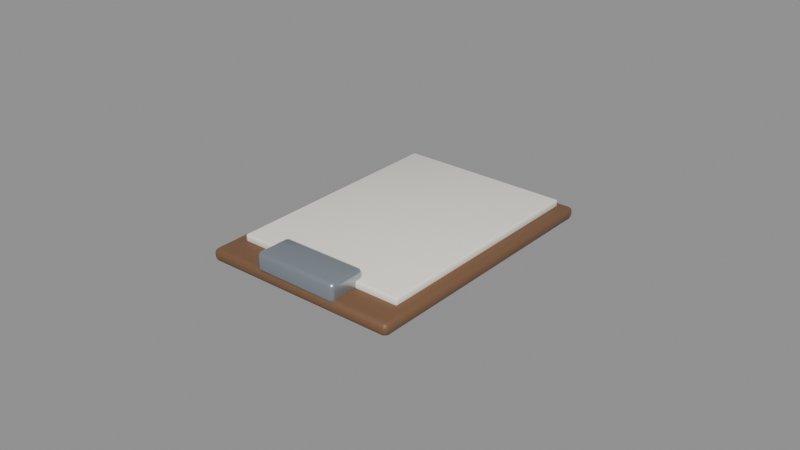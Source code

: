 # Source: Doc_Clipboard.blend  (saved by Blender 5.3.31; exported with 4.5.12 LTS)
import bpy
from mathutils import Matrix  # noqa: F401  (used for matrix-valued properties, if any)

bpy.ops.wm.read_factory_settings(use_empty=True)
scene = bpy.context.scene
scene.name = 'Scene'

# ---- materials (node trees are filled in below, after node groups)
mat_mat_darkwood = bpy.data.materials.new('Mat_DarkWood')
mat_mat_darkwood.diffuse_color = (0.1789, 0.08898, 0.04323, 1.0)
mat_mat_paperwarm = bpy.data.materials.new('Mat_PaperWarm')
mat_mat_paperwarm.diffuse_color = (0.9662, 0.9287, 0.8378, 1.0)
mat_mat_brushedmetal = bpy.data.materials.new('Mat_BrushedMetal')
mat_mat_brushedmetal.diffuse_color = (0.3801, 0.4269, 0.4844, 1.0)

# ---- material node trees
mat_mat_darkwood.use_nodes = True; mat_mat_darkwood.node_tree.nodes.clear()
_N = mat_mat_darkwood.node_tree.nodes; _L = mat_mat_darkwood.node_tree.links
n0 = _N.new('ShaderNodeBsdfPrincipled'); n0.name = 'Principled BSDF'; n0.location = (-200, 100)
n0.inputs[0].default_value = (0.1789, 0.08898, 0.04323, 1.0)
n0.inputs[2].default_value = 0.52
n0.inputs[10].default_value = 0.005
n1 = _N.new('ShaderNodeOutputMaterial'); n1.name = 'Material Output'; n1.location = (200, 100)
_L.new(n0.outputs[0], n1.inputs[0])
n1.is_active_output = True
mat_mat_paperwarm.use_nodes = True; mat_mat_paperwarm.node_tree.nodes.clear()
_N = mat_mat_paperwarm.node_tree.nodes; _L = mat_mat_paperwarm.node_tree.links
n0 = _N.new('ShaderNodeBsdfPrincipled'); n0.name = 'Principled BSDF'; n0.location = (-200, 100)
n0.inputs[0].default_value = (0.9662, 0.9287, 0.8378, 1.0)
n0.inputs[2].default_value = 0.58
n0.inputs[10].default_value = 0.005
n1 = _N.new('ShaderNodeOutputMaterial'); n1.name = 'Material Output'; n1.location = (200, 100)
_L.new(n0.outputs[0], n1.inputs[0])
n1.is_active_output = True
mat_mat_brushedmetal.use_nodes = True; mat_mat_brushedmetal.node_tree.nodes.clear()
_N = mat_mat_brushedmetal.node_tree.nodes; _L = mat_mat_brushedmetal.node_tree.links
n0 = _N.new('ShaderNodeBsdfPrincipled'); n0.name = 'Principled BSDF'; n0.location = (-200, 100)
n0.inputs[0].default_value = (0.3801, 0.4269, 0.4844, 1.0)
n0.inputs[1].default_value = 0.7
n0.inputs[2].default_value = 0.28
n0.inputs[10].default_value = 0.005
n1 = _N.new('ShaderNodeOutputMaterial'); n1.name = 'Material Output'; n1.location = (200, 100)
_L.new(n0.outputs[0], n1.inputs[0])
n1.is_active_output = True

# ---- meshes
me_cube = bpy.data.meshes.new('Cube')
me_cube.from_pydata([(-0.0305, -0.0425, -0.002), (-0.0305, -0.044, -0.0005), (-0.032, -0.0425, -0.0005), (-0.0305, -0.04356, -0.001561), (-0.03137, -0.04337, -0.001366), (-0.03156, -0.04356, -0.0005), (-0.03156, -0.0425, -0.001561), (-0.0305, -0.044, 0.0005), (-0.0305, -0.0425, 0.002), (-0.032, -0.0425, 0.0005), (-0.0305, -0.04356, 0.001561), (-0.03137, -0.04337, 0.001366), (-0.03156, -0.0425, 0.001561), (-0.03156, -0.04356, 0.0005), (-0.0305, 0.0425, -0.002), (-0.032, 0.0425, -0.0005), (-0.0305, 0.044, -0.0005), (-0.03156, 0.0425, -0.001561), (-0.03137, 0.04337, -0.001366), (-0.03156, 0.04356, -0.0005), (-0.0305, 0.04356, -0.001561), (-0.0305, 0.0425, 0.002), (-0.0305, 0.044, 0.0005), (-0.032, 0.0425, 0.0005), (-0.0305, 0.04356, 0.001561), (-0.03137, 0.04337, 0.001366), (-0.03156, 0.04356, 0.0005), (-0.03156, 0.0425, 0.001561), (0.0305, -0.0425, -0.002), (0.032, -0.0425, -0.0005), (0.0305, -0.044, -0.0005), (0.03156, -0.0425, -0.001561), (0.03137, -0.04337, -0.001366), (0.03156, -0.04356, -0.0005), (0.0305, -0.04356, -0.001561), (0.0305, -0.0425, 0.002), (0.0305, -0.044, 0.0005), (0.032, -0.0425, 0.0005), (0.0305, -0.04356, 0.001561), (0.03137, -0.04337, 0.001366), (0.03156, -0.04356, 0.0005), (0.03156, -0.0425, 0.001561), (0.0305, 0.0425, -0.002), (0.0305, 0.044, -0.0005), (0.032, 0.0425, -0.0005), (0.0305, 0.04356, -0.001561), (0.03137, 0.04337, -0.001366), (0.03156, 0.04356, -0.0005), (0.03156, 0.0425, -0.001561), (0.0305, 0.0425, 0.002), (0.032, 0.0425, 0.0005), (0.0305, 0.044, 0.0005), (0.03156, 0.0425, 0.001561), (0.03137, 0.04337, 0.001366), (0.03156, 0.04356, 0.0005), (0.0305, 0.04356, 0.001561)], [], [(0, 3, 4, 6), (1, 5, 4, 3), (2, 6, 4, 5), (7, 10, 11, 13), (8, 12, 11, 10), (9, 13, 11, 12), (14, 17, 18, 20), (15, 19, 18, 17), (16, 20, 18, 19), (21, 24, 25, 27), (22, 26, 25, 24), (23, 27, 25, 26), (28, 31, 32, 34), (29, 33, 32, 31), (30, 34, 32, 33), (35, 38, 39, 41), (36, 40, 39, 38), (37, 41, 39, 40), (42, 45, 46, 48), (43, 47, 46, 45), (44, 48, 46, 47), (49, 52, 53, 55), (50, 54, 53, 52), (51, 55, 53, 54), (14, 0, 6, 17), (17, 6, 2, 15), (1, 7, 13, 5), (5, 13, 9, 2), (8, 21, 27, 12), (12, 27, 23, 9), (22, 16, 19, 26), (26, 19, 15, 23), (42, 14, 20, 45), (45, 20, 16, 43), (21, 49, 55, 24), (24, 55, 51, 22), (50, 44, 47, 54), (54, 47, 43, 51), (28, 42, 48, 31), (31, 48, 44, 29), (49, 35, 41, 52), (52, 41, 37, 50), (36, 30, 33, 40), (40, 33, 29, 37), (0, 28, 34, 3), (3, 34, 30, 1), (35, 8, 10, 38), (38, 10, 7, 36), (14, 42, 28, 0), (2, 9, 23, 15), (30, 36, 7, 1), (49, 21, 8, 35), (16, 22, 51, 43), (44, 50, 37, 29)])
me_cube.polygons.foreach_set('use_smooth', [True] * 54)
_uv = me_cube.uv_layers.new(name='UVMap')
_uv.uv.foreach_set('vector', [0.1309, 0.7457, 0.1309, 0.75, 0.1275, 0.75, 0.125, 0.7457, 0.4688, 0.9941, 0.4688, 1.0, 0.4146, 1.0, 0.375, 0.9941, 0.4687, 0.004261, 0.375, 0.004261, 0.375, 0.001801, 0.4688, 0.0, 0.5312, 0.9941, 0.625, 0.9941, 0.625, 0.9975, 0.5312, 1.0, 0.8691, 0.7457, 0.875, 0.7457, 0.875, 0.7482, 0.8691, 0.75, 0.5312, 0.004261, 0.5312, 0.0, 0.5854, 0.0, 0.625, 0.004261, 0.1309, 0.5043, 0.125, 0.5043, 0.125, 0.5018, 0.1309, 0.5, 0.4688, 0.2457, 0.4688, 0.25, 0.3948, 0.2512, 0.375, 0.2457, 0.4687, 0.2559, 0.375, 0.2559, 0.3948, 0.2512, 0.4688, 0.25, 0.8691, 0.5043, 0.8691, 0.5, 0.8725, 0.5, 0.875, 0.5043, 0.5312, 0.2559, 0.5312, 0.25, 0.6052, 0.2491, 0.625, 0.2559, 0.5312, 0.2457, 0.625, 0.2457, 0.6052, 0.2491, 0.5312, 0.25, 0.3691, 0.7457, 0.375, 0.7457, 0.3882, 0.7502, 0.3721, 0.7529, 0.4688, 0.7457, 0.4688, 0.75, 0.3882, 0.7502, 0.375, 0.7457, 0.4687, 0.7559, 0.3721, 0.7529, 0.3882, 0.7502, 0.4688, 0.75, 0.6309, 0.7457, 0.6279, 0.7529, 0.6126, 0.7494, 0.625, 0.7457, 0.5312, 0.7559, 0.5312, 0.75, 0.6126, 0.7494, 0.6279, 0.7529, 0.5312, 0.7457, 0.625, 0.7457, 0.6126, 0.7494, 0.5312, 0.75, 0.3691, 0.5043, 0.3721, 0.4971, 0.3874, 0.5006, 0.375, 0.5043, 0.4688, 0.4941, 0.4688, 0.5, 0.3874, 0.5006, 0.3721, 0.4971, 0.4687, 0.5043, 0.375, 0.5043, 0.3874, 0.5006, 0.4688, 0.5, 0.6309, 0.5043, 0.625, 0.5043, 0.6118, 0.4998, 0.6279, 0.4971, 0.5312, 0.5043, 0.5312, 0.5, 0.6118, 0.4998, 0.625, 0.5043, 0.5312, 0.4941, 0.6279, 0.4971, 0.6118, 0.4998, 0.5312, 0.5, 0.1309, 0.5043, 0.1309, 0.7457, 0.125, 0.7457, 0.125, 0.5043, 0.375, 0.2457, 0.375, 0.004261, 0.4687, 0.004261, 0.4688, 0.2457, 0.4688, 0.9941, 0.5312, 0.9941, 0.5312, 1.0, 0.4688, 1.0, 0.4688, 0.0, 0.5312, 0.0, 0.5312, 0.004261, 0.4687, 0.004261, 0.8691, 0.7457, 0.8691, 0.5043, 0.875, 0.5043, 0.875, 0.7457, 0.625, 0.004261, 0.625, 0.2457, 0.5312, 0.2457, 0.5312, 0.004261, 0.5312, 0.2559, 0.4687, 0.2559, 0.4688, 0.25, 0.5312, 0.25, 0.5312, 0.25, 0.4688, 0.25, 0.4688, 0.2457, 0.5312, 0.2457, 0.3691, 0.5043, 0.1309, 0.5043, 0.1309, 0.5, 0.3721, 0.4971, 0.3721, 0.4971, 0.375, 0.2559, 0.4687, 0.2559, 0.4688, 0.4941, 0.8691, 0.5043, 0.6309, 0.5043, 0.6279, 0.4971, 0.8691, 0.5, 0.625, 0.2559, 0.6279, 0.4971, 0.5312, 0.4941, 0.5312, 0.2559, 0.5312, 0.5043, 0.4687, 0.5043, 0.4688, 0.5, 0.5312, 0.5, 0.5312, 0.5, 0.4688, 0.5, 0.4688, 0.4941, 0.5312, 0.4941, 0.3691, 0.7457, 0.3691, 0.5043, 0.375, 0.5043, 0.375, 0.7457, 0.375, 0.7457, 0.375, 0.5043, 0.4687, 0.5043, 0.4688, 0.7457, 0.6309, 0.5043, 0.6309, 0.7457, 0.625, 0.7457, 0.625, 0.5043, 0.625, 0.5043, 0.625, 0.7457, 0.5312, 0.7457, 0.5312, 0.5043, 0.5312, 0.7559, 0.4687, 0.7559, 0.4688, 0.75, 0.5312, 0.75, 0.5312, 0.75, 0.4688, 0.75, 0.4688, 0.7457, 0.5312, 0.7457, 0.1309, 0.7457, 0.3691, 0.7457, 0.3721, 0.7529, 0.1309, 0.75, 0.375, 0.9941, 0.3721, 0.7529, 0.4687, 0.7559, 0.4688, 0.9941, 0.6309, 0.7457, 0.8691, 0.7457, 0.8691, 0.75, 0.6279, 0.7529, 0.6279, 0.7529, 0.625, 0.9941, 0.5312, 0.9941, 0.5312, 0.7559, 0.1309, 0.5043, 0.3691, 0.5043, 0.3691, 0.7457, 0.1309, 0.7457, 0.4687, 0.004261, 0.5312, 0.004261, 0.5312, 0.2457, 0.4688, 0.2457, 0.4687, 0.7559, 0.5312, 0.7559, 0.5312, 0.9941, 0.4688, 0.9941, 0.6309, 0.5043, 0.8691, 0.5043, 0.8691, 0.7457, 0.6309, 0.7457, 0.4687, 0.2559, 0.5312, 0.2559, 0.5312, 0.4941, 0.4688, 0.4941, 0.4687, 0.5043, 0.5312, 0.5043, 0.5312, 0.7457, 0.4688, 0.7457])
me_cube.materials.append(mat_mat_darkwood)
me_cube.update()
me_cube_001 = bpy.data.meshes.new('Cube.001')
me_cube_001.from_pydata([(-0.0274, -0.0374, -0.00125), (-0.0274, -0.038, -0.00065), (-0.028, -0.0374, -0.00065), (-0.0274, -0.03782, -0.001074), (-0.02775, -0.03775, -0.0009964), (-0.02782, -0.03782, -0.00065), (-0.02782, -0.0374, -0.001074), (-0.0274, -0.038, 0.00065), (-0.0274, -0.0374, 0.00125), (-0.028, -0.0374, 0.00065), (-0.0274, -0.03782, 0.001074), (-0.02775, -0.03775, 0.0009964), (-0.02782, -0.0374, 0.001074), (-0.02782, -0.03782, 0.00065), (-0.0274, 0.0374, -0.00125), (-0.028, 0.0374, -0.00065), (-0.0274, 0.038, -0.00065), (-0.02782, 0.0374, -0.001074), (-0.02775, 0.03775, -0.0009964), (-0.02782, 0.03782, -0.00065), (-0.0274, 0.03782, -0.001074), (-0.0274, 0.0374, 0.00125), (-0.0274, 0.038, 0.00065), (-0.028, 0.0374, 0.00065), (-0.0274, 0.03782, 0.001074), (-0.02775, 0.03775, 0.0009964), (-0.02782, 0.03782, 0.00065), (-0.02782, 0.0374, 0.001074), (0.0274, -0.0374, -0.00125), (0.028, -0.0374, -0.00065), (0.0274, -0.038, -0.00065), (0.02782, -0.0374, -0.001074), (0.02775, -0.03775, -0.0009964), (0.02782, -0.03782, -0.00065), (0.0274, -0.03782, -0.001074), (0.0274, -0.0374, 0.00125), (0.0274, -0.038, 0.00065), (0.028, -0.0374, 0.00065), (0.0274, -0.03782, 0.001074), (0.02775, -0.03775, 0.0009964), (0.02782, -0.03782, 0.00065), (0.02782, -0.0374, 0.001074), (0.0274, 0.0374, -0.00125), (0.0274, 0.038, -0.00065), (0.028, 0.0374, -0.00065), (0.0274, 0.03782, -0.001074), (0.02775, 0.03775, -0.0009964), (0.02782, 0.03782, -0.00065), (0.02782, 0.0374, -0.001074), (0.0274, 0.0374, 0.00125), (0.028, 0.0374, 0.00065), (0.0274, 0.038, 0.00065), (0.02782, 0.0374, 0.001074), (0.02775, 0.03775, 0.0009964), (0.02782, 0.03782, 0.00065), (0.0274, 0.03782, 0.001074)], [], [(0, 3, 4, 6), (1, 5, 4, 3), (2, 6, 4, 5), (7, 10, 11, 13), (8, 12, 11, 10), (9, 13, 11, 12), (14, 17, 18, 20), (15, 19, 18, 17), (16, 20, 18, 19), (21, 24, 25, 27), (22, 26, 25, 24), (23, 27, 25, 26), (28, 31, 32, 34), (29, 33, 32, 31), (30, 34, 32, 33), (35, 38, 39, 41), (36, 40, 39, 38), (37, 41, 39, 40), (42, 45, 46, 48), (43, 47, 46, 45), (44, 48, 46, 47), (49, 52, 53, 55), (50, 54, 53, 52), (51, 55, 53, 54), (14, 0, 6, 17), (17, 6, 2, 15), (1, 7, 13, 5), (5, 13, 9, 2), (8, 21, 27, 12), (12, 27, 23, 9), (22, 16, 19, 26), (26, 19, 15, 23), (42, 14, 20, 45), (45, 20, 16, 43), (21, 49, 55, 24), (24, 55, 51, 22), (50, 44, 47, 54), (54, 47, 43, 51), (28, 42, 48, 31), (31, 48, 44, 29), (49, 35, 41, 52), (52, 41, 37, 50), (36, 30, 33, 40), (40, 33, 29, 37), (0, 28, 34, 3), (3, 34, 30, 1), (35, 8, 10, 38), (38, 10, 7, 36), (14, 42, 28, 0), (2, 9, 23, 15), (30, 36, 7, 1), (49, 21, 8, 35), (16, 22, 51, 43), (44, 50, 37, 29)])
me_cube_001.polygons.foreach_set('use_smooth', [True] * 54)
_uv = me_cube_001.uv_layers.new(name='UVMap')
_uv.uv.foreach_set('vector', [0.1277, 0.748, 0.1277, 0.75, 0.1261, 0.75, 0.125, 0.748, 0.435, 0.9973, 0.435, 1.0, 0.4004, 1.0, 0.375, 0.9973, 0.435, 0.001974, 0.375, 0.001974, 0.375, 0.0008342, 0.435, 0.0, 0.565, 0.9973, 0.625, 0.9973, 0.625, 0.9989, 0.565, 1.0, 0.8723, 0.748, 0.875, 0.748, 0.875, 0.7492, 0.8723, 0.75, 0.565, 0.001974, 0.565, 0.0, 0.5996, 0.0, 0.625, 0.001974, 0.1277, 0.502, 0.125, 0.502, 0.125, 0.5008, 0.1277, 0.5, 0.435, 0.248, 0.435, 0.25, 0.3877, 0.2506, 0.375, 0.248, 0.435, 0.2527, 0.375, 0.2527, 0.3877, 0.2506, 0.435, 0.25, 0.8723, 0.502, 0.8723, 0.5, 0.8739, 0.5, 0.875, 0.502, 0.565, 0.2527, 0.565, 0.25, 0.6123, 0.2496, 0.625, 0.2527, 0.565, 0.248, 0.625, 0.248, 0.6123, 0.2496, 0.565, 0.25, 0.3723, 0.748, 0.375, 0.748, 0.3835, 0.7501, 0.3737, 0.7513, 0.435, 0.748, 0.435, 0.75, 0.3835, 0.7501, 0.375, 0.748, 0.435, 0.7527, 0.3737, 0.7513, 0.3835, 0.7501, 0.435, 0.75, 0.6277, 0.748, 0.6263, 0.7513, 0.6169, 0.7497, 0.625, 0.748, 0.565, 0.7527, 0.565, 0.75, 0.6169, 0.7497, 0.6263, 0.7513, 0.565, 0.748, 0.625, 0.748, 0.6169, 0.7497, 0.565, 0.75, 0.3723, 0.502, 0.3737, 0.4987, 0.3831, 0.5003, 0.375, 0.502, 0.435, 0.4973, 0.435, 0.5, 0.3831, 0.5003, 0.3737, 0.4987, 0.435, 0.502, 0.375, 0.502, 0.3831, 0.5003, 0.435, 0.5, 0.6277, 0.502, 0.625, 0.502, 0.6165, 0.4999, 0.6263, 0.4987, 0.565, 0.502, 0.565, 0.5, 0.6165, 0.4999, 0.625, 0.502, 0.565, 0.4973, 0.6263, 0.4987, 0.6165, 0.4999, 0.565, 0.5, 0.1277, 0.502, 0.1277, 0.748, 0.125, 0.748, 0.125, 0.502, 0.375, 0.248, 0.375, 0.001974, 0.435, 0.001974, 0.435, 0.248, 0.435, 0.9973, 0.565, 0.9973, 0.565, 1.0, 0.435, 1.0, 0.435, 0.0, 0.565, 0.0, 0.565, 0.001974, 0.435, 0.001974, 0.8723, 0.748, 0.8723, 0.502, 0.875, 0.502, 0.875, 0.748, 0.625, 0.001974, 0.625, 0.248, 0.565, 0.248, 0.565, 0.001974, 0.565, 0.2527, 0.435, 0.2527, 0.435, 0.25, 0.565, 0.25, 0.565, 0.25, 0.435, 0.25, 0.435, 0.248, 0.565, 0.248, 0.3723, 0.502, 0.1277, 0.502, 0.1277, 0.5, 0.3737, 0.4987, 0.3737, 0.4987, 0.375, 0.2527, 0.435, 0.2527, 0.435, 0.4973, 0.8723, 0.502, 0.6277, 0.502, 0.6263, 0.4987, 0.8723, 0.5, 0.625, 0.2527, 0.6263, 0.4987, 0.565, 0.4973, 0.565, 0.2527, 0.565, 0.502, 0.435, 0.502, 0.435, 0.5, 0.565, 0.5, 0.565, 0.5, 0.435, 0.5, 0.435, 0.4973, 0.565, 0.4973, 0.3723, 0.748, 0.3723, 0.502, 0.375, 0.502, 0.375, 0.748, 0.375, 0.748, 0.375, 0.502, 0.435, 0.502, 0.435, 0.748, 0.6277, 0.502, 0.6277, 0.748, 0.625, 0.748, 0.625, 0.502, 0.625, 0.502, 0.625, 0.748, 0.565, 0.748, 0.565, 0.502, 0.565, 0.7527, 0.435, 0.7527, 0.435, 0.75, 0.565, 0.75, 0.565, 0.75, 0.435, 0.75, 0.435, 0.748, 0.565, 0.748, 0.1277, 0.748, 0.3723, 0.748, 0.3737, 0.7513, 0.1277, 0.75, 0.375, 0.9973, 0.3737, 0.7513, 0.435, 0.7527, 0.435, 0.9973, 0.6277, 0.748, 0.8723, 0.748, 0.8723, 0.75, 0.6263, 0.7513, 0.6263, 0.7513, 0.625, 0.9973, 0.565, 0.9973, 0.565, 0.7527, 0.1277, 0.502, 0.3723, 0.502, 0.3723, 0.748, 0.1277, 0.748, 0.435, 0.001974, 0.565, 0.001974, 0.565, 0.248, 0.435, 0.248, 0.435, 0.7527, 0.565, 0.7527, 0.565, 0.9973, 0.435, 0.9973, 0.6277, 0.502, 0.8723, 0.502, 0.8723, 0.748, 0.6277, 0.748, 0.435, 0.2527, 0.565, 0.2527, 0.565, 0.4973, 0.435, 0.4973, 0.435, 0.502, 0.565, 0.502, 0.565, 0.748, 0.435, 0.748])
me_cube_001.materials.append(mat_mat_paperwarm)
me_cube_001.update()
me_cube_002 = bpy.data.meshes.new('Cube.002')
me_cube_002.from_pydata([(-0.0128, -0.0048, -0.003), (-0.0128, -0.006, -0.0018), (-0.014, -0.0048, -0.0018), (-0.0128, -0.005649, -0.002649), (-0.01349, -0.005493, -0.002493), (-0.01365, -0.005649, -0.0018), (-0.01365, -0.0048, -0.002649), (-0.0128, -0.006, 0.0018), (-0.0128, -0.0048, 0.003), (-0.014, -0.0048, 0.0018), (-0.0128, -0.005649, 0.002649), (-0.01349, -0.005493, 0.002493), (-0.01365, -0.0048, 0.002649), (-0.01365, -0.005649, 0.0018), (-0.0128, 0.0048, -0.003), (-0.014, 0.0048, -0.0018), (-0.0128, 0.006, -0.0018), (-0.01365, 0.0048, -0.002649), (-0.01349, 0.005493, -0.002493), (-0.01365, 0.005649, -0.0018), (-0.0128, 0.005649, -0.002649), (-0.0128, 0.0048, 0.003), (-0.0128, 0.006, 0.0018), (-0.014, 0.0048, 0.0018), (-0.0128, 0.005649, 0.002649), (-0.01349, 0.005493, 0.002493), (-0.01365, 0.005649, 0.0018), (-0.01365, 0.0048, 0.002649), (0.0128, -0.0048, -0.003), (0.014, -0.0048, -0.0018), (0.0128, -0.006, -0.0018), (0.01365, -0.0048, -0.002649), (0.01349, -0.005493, -0.002493), (0.01365, -0.005649, -0.0018), (0.0128, -0.005649, -0.002649), (0.0128, -0.0048, 0.003), (0.0128, -0.006, 0.0018), (0.014, -0.0048, 0.0018), (0.0128, -0.005649, 0.002649), (0.01349, -0.005493, 0.002493), (0.01365, -0.005649, 0.0018), (0.01365, -0.0048, 0.002649), (0.0128, 0.0048, -0.003), (0.0128, 0.006, -0.0018), (0.014, 0.0048, -0.0018), (0.0128, 0.005649, -0.002649), (0.01349, 0.005493, -0.002493), (0.01365, 0.005649, -0.0018), (0.01365, 0.0048, -0.002649), (0.0128, 0.0048, 0.003), (0.014, 0.0048, 0.0018), (0.0128, 0.006, 0.0018), (0.01365, 0.0048, 0.002649), (0.01349, 0.005493, 0.002493), (0.01365, 0.005649, 0.0018), (0.0128, 0.005649, 0.002649)], [], [(0, 3, 4, 6), (1, 5, 4, 3), (2, 6, 4, 5), (7, 10, 11, 13), (8, 12, 11, 10), (9, 13, 11, 12), (14, 17, 18, 20), (15, 19, 18, 17), (16, 20, 18, 19), (21, 24, 25, 27), (22, 26, 25, 24), (23, 27, 25, 26), (28, 31, 32, 34), (29, 33, 32, 31), (30, 34, 32, 33), (35, 38, 39, 41), (36, 40, 39, 38), (37, 41, 39, 40), (42, 45, 46, 48), (43, 47, 46, 45), (44, 48, 46, 47), (49, 52, 53, 55), (50, 54, 53, 52), (51, 55, 53, 54), (14, 0, 6, 17), (17, 6, 2, 15), (1, 7, 13, 5), (5, 13, 9, 2), (8, 21, 27, 12), (12, 27, 23, 9), (22, 16, 19, 26), (26, 19, 15, 23), (42, 14, 20, 45), (45, 20, 16, 43), (21, 49, 55, 24), (24, 55, 51, 22), (50, 44, 47, 54), (54, 47, 43, 51), (28, 42, 48, 31), (31, 48, 44, 29), (49, 35, 41, 52), (52, 41, 37, 50), (36, 30, 33, 40), (40, 33, 29, 37), (0, 28, 34, 3), (3, 34, 30, 1), (35, 8, 10, 38), (38, 10, 7, 36), (14, 42, 28, 0), (2, 9, 23, 15), (30, 36, 7, 1), (49, 21, 8, 35), (16, 22, 51, 43), (44, 50, 37, 29)])
me_cube_002.polygons.foreach_set('use_smooth', [True] * 54)
_uv = me_cube_002.uv_layers.new(name='UVMap')
_uv.uv.foreach_set('vector', [0.1357, 0.725, 0.1357, 0.75, 0.1295, 0.75, 0.125, 0.725, 0.425, 0.9893, 0.425, 1.0, 0.3961, 1.0, 0.375, 0.9893, 0.425, 0.025, 0.375, 0.025, 0.375, 0.01057, 0.425, 0.0, 0.575, 0.9893, 0.625, 0.9893, 0.625, 0.9955, 0.575, 1.0, 0.8643, 0.725, 0.875, 0.725, 0.875, 0.7394, 0.8643, 0.75, 0.575, 0.025, 0.575, 0.0, 0.6039, 0.0, 0.625, 0.025, 0.1357, 0.525, 0.125, 0.525, 0.125, 0.5106, 0.1357, 0.5, 0.425, 0.225, 0.425, 0.25, 0.3856, 0.2523, 0.375, 0.225, 0.425, 0.2607, 0.375, 0.2607, 0.3856, 0.2523, 0.425, 0.25, 0.8643, 0.525, 0.8643, 0.5, 0.8705, 0.5, 0.875, 0.525, 0.575, 0.2607, 0.575, 0.25, 0.6144, 0.2447, 0.625, 0.2607, 0.575, 0.225, 0.625, 0.225, 0.6144, 0.2447, 0.575, 0.25, 0.3643, 0.725, 0.375, 0.725, 0.382, 0.748, 0.3696, 0.7554, 0.425, 0.725, 0.425, 0.75, 0.382, 0.748, 0.375, 0.725, 0.425, 0.7607, 0.3696, 0.7554, 0.382, 0.748, 0.425, 0.75, 0.6357, 0.725, 0.6304, 0.7554, 0.6195, 0.7465, 0.625, 0.725, 0.575, 0.7607, 0.575, 0.75, 0.6195, 0.7465, 0.6304, 0.7554, 0.575, 0.725, 0.625, 0.725, 0.6195, 0.7465, 0.575, 0.75, 0.3643, 0.525, 0.3696, 0.4946, 0.3805, 0.5035, 0.375, 0.525, 0.425, 0.4893, 0.425, 0.5, 0.3805, 0.5035, 0.3696, 0.4946, 0.425, 0.525, 0.375, 0.525, 0.3805, 0.5035, 0.425, 0.5, 0.6357, 0.525, 0.625, 0.525, 0.618, 0.502, 0.6304, 0.4946, 0.575, 0.525, 0.575, 0.5, 0.618, 0.502, 0.625, 0.525, 0.575, 0.4893, 0.6304, 0.4946, 0.618, 0.502, 0.575, 0.5, 0.1357, 0.525, 0.1357, 0.725, 0.125, 0.725, 0.125, 0.525, 0.375, 0.225, 0.375, 0.025, 0.425, 0.025, 0.425, 0.225, 0.425, 0.9893, 0.575, 0.9893, 0.575, 1.0, 0.425, 1.0, 0.425, 0.0, 0.575, 0.0, 0.575, 0.025, 0.425, 0.025, 0.8643, 0.725, 0.8643, 0.525, 0.875, 0.525, 0.875, 0.725, 0.625, 0.025, 0.625, 0.225, 0.575, 0.225, 0.575, 0.025, 0.575, 0.2607, 0.425, 0.2607, 0.425, 0.25, 0.575, 0.25, 0.575, 0.25, 0.425, 0.25, 0.425, 0.225, 0.575, 0.225, 0.3643, 0.525, 0.1357, 0.525, 0.1357, 0.5, 0.3696, 0.4946, 0.3696, 0.4946, 0.375, 0.2607, 0.425, 0.2607, 0.425, 0.4893, 0.8643, 0.525, 0.6357, 0.525, 0.6304, 0.4946, 0.8643, 0.5, 0.625, 0.2607, 0.6304, 0.4946, 0.575, 0.4893, 0.575, 0.2607, 0.575, 0.525, 0.425, 0.525, 0.425, 0.5, 0.575, 0.5, 0.575, 0.5, 0.425, 0.5, 0.425, 0.4893, 0.575, 0.4893, 0.3643, 0.725, 0.3643, 0.525, 0.375, 0.525, 0.375, 0.725, 0.375, 0.725, 0.375, 0.525, 0.425, 0.525, 0.425, 0.725, 0.6357, 0.525, 0.6357, 0.725, 0.625, 0.725, 0.625, 0.525, 0.625, 0.525, 0.625, 0.725, 0.575, 0.725, 0.575, 0.525, 0.575, 0.7607, 0.425, 0.7607, 0.425, 0.75, 0.575, 0.75, 0.575, 0.75, 0.425, 0.75, 0.425, 0.725, 0.575, 0.725, 0.1357, 0.725, 0.3643, 0.725, 0.3696, 0.7554, 0.1357, 0.75, 0.375, 0.9893, 0.3696, 0.7554, 0.425, 0.7607, 0.425, 0.9893, 0.6357, 0.725, 0.8643, 0.725, 0.8643, 0.75, 0.6304, 0.7554, 0.6304, 0.7554, 0.625, 0.9893, 0.575, 0.9893, 0.575, 0.7607, 0.1357, 0.525, 0.3643, 0.525, 0.3643, 0.725, 0.1357, 0.725, 0.425, 0.025, 0.575, 0.025, 0.575, 0.225, 0.425, 0.225, 0.425, 0.7607, 0.575, 0.7607, 0.575, 0.9893, 0.425, 0.9893, 0.6357, 0.525, 0.8643, 0.525, 0.8643, 0.725, 0.6357, 0.725, 0.425, 0.2607, 0.575, 0.2607, 0.575, 0.4893, 0.425, 0.4893, 0.425, 0.525, 0.575, 0.525, 0.575, 0.725, 0.425, 0.725])
me_cube_002.materials.append(mat_mat_brushedmetal)
me_cube_002.update()

# ---- objects
ob_doc_clipboard = bpy.data.objects.new('Doc_Clipboard', None)
ob_clipboard_board = bpy.data.objects.new('Clipboard_Board', me_cube)
ob_clipboard_paper = bpy.data.objects.new('Clipboard_Paper', me_cube_001)
ob_clipboard_metalclip = bpy.data.objects.new('Clipboard_MetalClip', me_cube_002)
ob_content_surface_anchor = bpy.data.objects.new('Content_Surface_Anchor', None)
ob_title_anchor = bpy.data.objects.new('Title_Anchor', None)
ob_stamp_target_anchor = bpy.data.objects.new('Stamp_Target_Anchor', None)
ob_grab_pivot_anchor = bpy.data.objects.new('Grab_Pivot_Anchor', None)

# ---- transforms, parenting, visibility, modifiers, constraints
ob_doc_clipboard.location = (0.0, 0.0, 0.0)
ob_clipboard_board.parent = ob_doc_clipboard
ob_clipboard_board.location = (0.0, 0.0, 0.002)
ob_clipboard_paper.parent = ob_doc_clipboard
ob_clipboard_paper.location = (0.0, 0.003, 0.005)
ob_clipboard_metalclip.parent = ob_doc_clipboard
ob_clipboard_metalclip.location = (0.0, -0.038, 0.006)
ob_content_surface_anchor.parent = ob_doc_clipboard
ob_content_surface_anchor.location = (0.0, 0.0, 0.002)
ob_content_surface_anchor.empty_display_size = 0.015
ob_title_anchor.parent = ob_doc_clipboard
ob_title_anchor.location = (0.0, -0.02432, 0.002)
ob_title_anchor.empty_display_size = 0.015
ob_stamp_target_anchor.parent = ob_doc_clipboard
ob_stamp_target_anchor.location = (-0.014, 0.02128, 0.002)
ob_stamp_target_anchor.empty_display_size = 0.015
ob_grab_pivot_anchor.parent = ob_doc_clipboard
ob_grab_pivot_anchor.location = (0.0, 0.03192, 0.0)
ob_grab_pivot_anchor.empty_display_size = 0.015

# ---- collection membership
scene.collection.objects.link(ob_doc_clipboard)
scene.collection.objects.link(ob_clipboard_board)
scene.collection.objects.link(ob_clipboard_paper)
scene.collection.objects.link(ob_clipboard_metalclip)
scene.collection.objects.link(ob_content_surface_anchor)
scene.collection.objects.link(ob_title_anchor)
scene.collection.objects.link(ob_stamp_target_anchor)
scene.collection.objects.link(ob_grab_pivot_anchor)

# ---- scene / render settings (as saved in the file)
scene.frame_start = 1; scene.frame_end = 250; scene.frame_set(1)
scene.render.engine = 'BLENDER_EEVEE_NEXT'
scene.render.bake_bias = 0.0
scene.render.bake_samples = 0
scene.render.compositor_device = 'GPU'
scene.eevee.use_volume_custom_range = False
scene.eevee.fast_gi_thickness_near = 0.1
scene.eevee.fast_gi_thickness_far = 0.0
scene.eevee.ray_tracing_options.screen_trace_thickness = 0.1
bpy.context.view_layer.update()

# ---- added for rendering (the .blend has no active camera and no usable light): camera, sun + grey world if the file has none
cam_auto = bpy.data.cameras.new('AutoCamera')
cam_auto.lens = 50.0
cam_auto.sensor_width = 36.0
cam_auto.clip_end = 1000.0
ob_auto_camera = bpy.data.objects.new('AutoCamera', cam_auto)
scene.collection.objects.link(ob_auto_camera)
ob_auto_camera.location = (0.185045, -0.222054, 0.152536)
ob_auto_camera.rotation_euler = (1.09748, -7.21219e-08, 0.694738)
scene.camera = ob_auto_camera
light_auto_sun = bpy.data.lights.new('AutoSun', 'SUN')
light_auto_sun.energy = 3.0
light_auto_sun.angle = 0.0523599
ob_auto_sun = bpy.data.objects.new('AutoSun', light_auto_sun)
scene.collection.objects.link(ob_auto_sun)
ob_auto_sun.rotation_euler = (0.872665, 0.174533, 0.523599)
if scene.world is None:
    world_auto = bpy.data.worlds.new('AutoWorld')
    world_auto.color = (0.3, 0.3, 0.3)
    scene.world = world_auto
bpy.context.view_layer.update()
